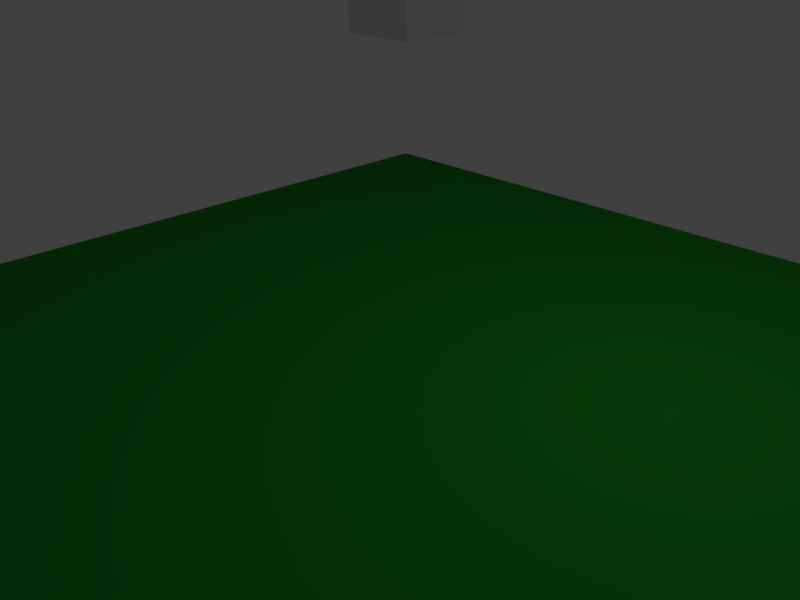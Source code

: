 # Source: 03-Skybox.blend  (saved by Blender 2.53.1; exported with 4.5.12 LTS)
import bpy
from mathutils import Matrix  # noqa: F401  (used for matrix-valued properties, if any)

bpy.ops.wm.read_factory_settings(use_empty=True)
scene = bpy.context.scene
scene.name = 'Scene'

# ---- collections
col_collection_1 = bpy.data.collections.new('Collection 1'); scene.collection.children.link(col_collection_1)

# ---- materials (node trees are filled in below, after node groups)
mat_planemat = bpy.data.materials.new('PlaneMat')
mat_planemat.alpha_threshold = 0.0
mat_planemat.use_transparent_shadow = False
mat_planemat.diffuse_color = (0.01969, 0.3189, 0.02685, 1.0)
mat_planemat.roughness = 0.5
mat_planemat.line_color = (0.0, 0.0, 0.0, 1.0)
mat_material_001 = bpy.data.materials.new('Material.001')
mat_material_001.alpha_threshold = 0.0
mat_material_001.use_transparent_shadow = False
mat_material_001.roughness = 0.5
mat_material_001.line_color = (0.0, 0.0, 0.0, 1.0)

# ---- material node trees

# ---- world
world_world = bpy.data.worlds.new('World'); scene.world = world_world
world_world.color = (0.05088, 0.05088, 0.05088)
world_world.use_sun_shadow = False
world_world.sun_shadow_jitter_overblur = 0.0
world_world.cycles.sampling_method = 'MANUAL'
world_world.cycles.sample_map_resolution = 256

# ---- cameras
cam_camera_001 = bpy.data.cameras.new('Camera.001')
cam_camera_001.passepartout_alpha = 0.2
cam_camera_001.clip_end = 100.0
cam_camera_001.lens = 35.0
cam_camera_001.ortho_scale = 7.314
cam_camera_001.show_passepartout = False
cam_camera_001.show_safe_areas = True
cam_camera_001.dof.focus_distance = 0.0
cam_camera_001.dof.aperture_fstop = 128.0

# ---- lights
light_spot_001 = bpy.data.lights.new('Spot.001', 'POINT')
light_spot_001.transmission_factor = 0.0
light_spot_001.cutoff_distance = 30.0
light_spot_001.energy = 100.0
light_spot_001.shadow_buffer_clip_start = 1.001
light_spot_001.shadow_soft_size = 1.0
light_spot_001.shadow_maximum_resolution = 0.006
light_spot_001.use_absolute_resolution = True
light_spot_001.cycles.use_multiple_importance_sampling = False

# ---- meshes
me_ground = bpy.data.meshes.new('Ground')
me_ground.from_pydata([(6.408, 6.408, 0.0), (6.408, -6.408, 0.0), (-6.408, -6.408, 0.0), (-6.408, 6.408, 0.0)], [], [(0, 3, 2, 1)])
me_ground.materials.append(mat_planemat)
me_ground.use_remesh_preserve_volume = False
me_ground.use_remesh_preserve_attributes = False
me_ground.use_mirror_vertex_groups = False
me_ground.update()
me_skybox = bpy.data.meshes.new('Skybox')
me_skybox.from_pydata([(1.0, 1.0, -1.0), (1.0, -1.0, -1.0), (-1.0, -1.0, -1.0), (-1.0, 1.0, -1.0), (1.0, 1.0, 1.0), (1.0, -1.0, 1.0), (-1.0, -1.0, 1.0), (-1.0, 1.0, 1.0)], [], [(0, 3, 2, 1), (4, 5, 6, 7), (0, 1, 5, 4), (1, 2, 6, 5), (2, 3, 7, 6), (3, 0, 4, 7)])
_uv = me_skybox.uv_layers.new(name='UVTex')
_uv.uv.foreach_set('vector', [1.0, 1.0, 3.278e-07, 1.0, 0.0, 1.49e-07, 1.0, 0.0, 1.0, 0.0, 0.0, 5.066e-07, 4.768e-07, 1.0, 1.0, 1.0, 1.0, 0.0, 1.788e-07, 8.941e-08, 0.0, 1.0, 1.0, 1.0, 1.0, 0.0, 0.0, 8.941e-08, 0.0, 1.0, 1.0, 1.0, 1.0, 0.0, 0.0, 8.941e-08, 2.682e-07, 1.0, 1.0, 1.0, 1.0, 0.0, 1.788e-07, 5.96e-08, 0.0, 1.0, 1.0, 1.0])
me_skybox.materials.append(mat_material_001)
me_skybox.use_remesh_preserve_volume = False
me_skybox.use_remesh_preserve_attributes = False
me_skybox.use_mirror_vertex_groups = False
me_skybox.update()

# ---- objects
ob_camera = bpy.data.objects.new('Camera', cam_camera_001)
ob_ground = bpy.data.objects.new('Ground', me_ground)
ob_lamp = bpy.data.objects.new('Lamp', light_spot_001)
ob_skybox = bpy.data.objects.new('Skybox', me_skybox)

# ---- transforms, parenting, visibility, modifiers, constraints
ob_camera.location = (7.481, -6.508, 5.344)
ob_camera.rotation_euler = (1.109, 0.01082, 0.8149)
ob_camera.lock_rotations_4d = False
ob_camera.empty_display_type = 'ARROWS'
ob_camera.color = (0.0, 0.0, 0.0, 0.0)
ob_camera.display_type = 'WIRE'
ob_camera.lineart.crease_threshold = 0.0
ob_ground.location = (0.2184, 0.09134, 0.01532)
ob_ground.lock_rotations_4d = False
ob_ground.empty_display_type = 'ARROWS'
ob_ground.lineart.crease_threshold = 0.0
ob_lamp.location = (4.076, 1.005, 5.904)
ob_lamp.rotation_euler = (0.6503, 0.05522, 1.866)
ob_lamp.lock_rotations_4d = False
ob_lamp.empty_display_type = 'ARROWS'
ob_lamp.color = (0.0, 0.0, 0.0, 0.0)
ob_lamp.lineart.crease_threshold = 0.0
ob_skybox.location = (-6.832, 7.178, 3.728)
ob_skybox.lock_rotations_4d = False
ob_skybox.empty_display_type = 'ARROWS'
ob_skybox.color = (0.0, 0.0, 0.0, 1.0)
ob_skybox.lineart.crease_threshold = 0.0

# ---- collection membership
col_collection_1.objects.link(ob_camera)
col_collection_1.objects.link(ob_ground)
col_collection_1.objects.link(ob_lamp)
col_collection_1.objects.link(ob_skybox)

# ---- scene / render settings (as saved in the file)
scene.camera = ob_camera
scene.frame_start = 1; scene.frame_end = 250; scene.frame_set(1)
scene.render.engine = 'BLENDER_EEVEE_NEXT'
scene.render.image_settings.color_mode = 'RGB'
scene.render.image_settings.compression = 90
scene.render.resolution_x = 800
scene.render.resolution_y = 600
scene.render.pixel_aspect_x = 100.0
scene.render.pixel_aspect_y = 100.0
scene.render.dither_intensity = 0.0
scene.render.bake_margin = 2
scene.render.bake_bias = 0.0
scene.cycles.use_denoising = False
scene.cycles.samples = 10
scene.cycles.sampling_pattern = 'TABULATED_SOBOL'
scene.cycles.light_sampling_threshold = 0.0
scene.cycles.use_adaptive_sampling = False
scene.cycles.use_light_tree = False
scene.cycles.blur_glossy = 0.0
scene.cycles.volume_bounces = 1
scene.cycles.pixel_filter_type = 'GAUSSIAN'
scene.cycles.sample_clamp_indirect = 0.0
scene.view_settings.view_transform = 'Standard'
bpy.context.view_layer.update()
